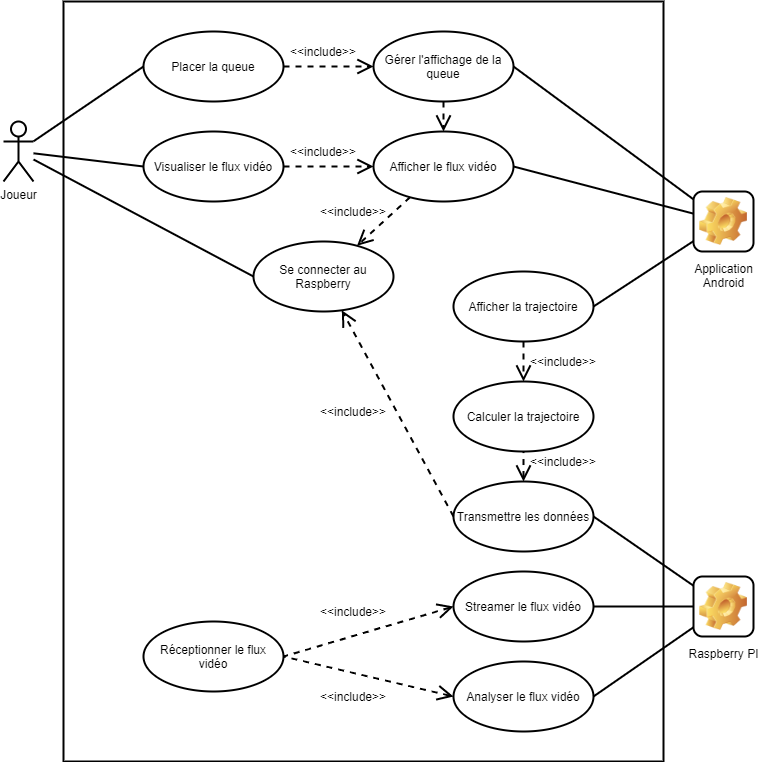

The diagram above was exported from draw.io. Its source (the exported page's mxGraphModel, read from the mxfile embedded in the PNG):
<mxGraphModel dx="1422" dy="800" grid="1" gridSize="10" guides="1" tooltips="1" connect="1" arrows="1" fold="1" page="1" pageScale="1" pageWidth="850" pageHeight="1100" math="0" shadow="0">
  <root>
    <mxCell id="0" />
    <mxCell id="1" parent="0" />
    <mxCell id="2" value="" style="rounded=0;whiteSpace=wrap;html=1;fillColor=none;strokeWidth=2;fontSize=12;" vertex="1" parent="1">
      <mxGeometry x="70" y="10" width="600" height="760" as="geometry" />
    </mxCell>
    <mxCell id="3" style="edgeStyle=none;rounded=0;orthogonalLoop=1;jettySize=auto;html=1;entryX=1;entryY=0.5;entryDx=0;entryDy=0;endArrow=none;endFill=0;strokeWidth=2;fontSize=12;" edge="1" source="6" target="28" parent="1">
      <mxGeometry relative="1" as="geometry" />
    </mxCell>
    <mxCell id="4" style="edgeStyle=none;rounded=0;orthogonalLoop=1;jettySize=auto;html=1;entryX=1;entryY=0.5;entryDx=0;entryDy=0;endArrow=none;endFill=0;strokeWidth=2;fontSize=12;" edge="1" source="6" target="31" parent="1">
      <mxGeometry relative="1" as="geometry" />
    </mxCell>
    <mxCell id="5" style="edgeStyle=none;rounded=0;orthogonalLoop=1;jettySize=auto;html=1;entryX=1;entryY=0.5;entryDx=0;entryDy=0;endArrow=none;endFill=0;strokeWidth=2;fontSize=12;" edge="1" source="6" target="34" parent="1">
      <mxGeometry relative="1" as="geometry" />
    </mxCell>
    <mxCell id="6" value="Raspberry PI" style="icon;html=1;image=img/clipart/Gear_128x128.png;strokeWidth=2;fontSize=12;" vertex="1" parent="1">
      <mxGeometry x="700" y="585" width="60" height="60" as="geometry" />
    </mxCell>
    <mxCell id="7" style="edgeStyle=none;rounded=0;orthogonalLoop=1;jettySize=auto;html=1;entryX=1;entryY=0.5;entryDx=0;entryDy=0;endArrow=none;endFill=0;strokeWidth=2;fontSize=12;" edge="1" source="10" target="25" parent="1">
      <mxGeometry relative="1" as="geometry" />
    </mxCell>
    <mxCell id="8" style="edgeStyle=none;rounded=0;orthogonalLoop=1;jettySize=auto;html=1;entryX=1;entryY=0.5;entryDx=0;entryDy=0;endArrow=none;endFill=0;strokeWidth=2;fontSize=12;" edge="1" source="10" target="23" parent="1">
      <mxGeometry relative="1" as="geometry" />
    </mxCell>
    <mxCell id="9" style="edgeStyle=none;rounded=0;orthogonalLoop=1;jettySize=auto;html=1;entryX=1;entryY=0.5;entryDx=0;entryDy=0;endArrow=none;endFill=0;strokeWidth=2;fontSize=12;" edge="1" source="10" target="21" parent="1">
      <mxGeometry relative="1" as="geometry" />
    </mxCell>
    <mxCell id="10" value="Application&lt;br style=&quot;font-size: 12px;&quot;&gt;Android" style="icon;html=1;image=img/clipart/Gear_128x128.png;strokeWidth=2;fontSize=12;" vertex="1" parent="1">
      <mxGeometry x="700" y="200" width="60" height="60" as="geometry" />
    </mxCell>
    <mxCell id="11" style="rounded=0;orthogonalLoop=1;jettySize=auto;html=1;entryX=0;entryY=0.5;entryDx=0;entryDy=0;endArrow=none;endFill=0;strokeWidth=2;fontSize=12;" edge="1" source="14" target="15" parent="1">
      <mxGeometry relative="1" as="geometry" />
    </mxCell>
    <mxCell id="12" style="edgeStyle=none;rounded=0;orthogonalLoop=1;jettySize=auto;html=1;entryX=0;entryY=0.5;entryDx=0;entryDy=0;endArrow=none;endFill=0;strokeWidth=2;fontSize=12;" edge="1" source="14" target="17" parent="1">
      <mxGeometry relative="1" as="geometry" />
    </mxCell>
    <mxCell id="13" style="edgeStyle=none;rounded=0;orthogonalLoop=1;jettySize=auto;html=1;entryX=0;entryY=0.5;entryDx=0;entryDy=0;endArrow=none;endFill=0;strokeWidth=2;fontSize=12;" edge="1" source="14" target="19" parent="1">
      <mxGeometry relative="1" as="geometry" />
    </mxCell>
    <mxCell id="14" value="Joueur" style="shape=umlActor;verticalLabelPosition=bottom;labelBackgroundColor=#ffffff;verticalAlign=top;html=1;strokeWidth=2;fontSize=12;" vertex="1" parent="1">
      <mxGeometry x="10" y="130" width="30" height="60" as="geometry" />
    </mxCell>
    <mxCell id="15" value="Se connecter au Raspberry" style="ellipse;whiteSpace=wrap;html=1;strokeWidth=2;fillColor=none;fontSize=12;" vertex="1" parent="1">
      <mxGeometry x="260" y="250" width="140" height="70" as="geometry" />
    </mxCell>
    <mxCell id="16" style="edgeStyle=none;rounded=0;orthogonalLoop=1;jettySize=auto;html=1;entryX=0;entryY=0.5;entryDx=0;entryDy=0;endArrow=open;endFill=0;dashed=1;strokeWidth=2;endSize=12;fontSize=12;" edge="1" source="17" target="21" parent="1">
      <mxGeometry relative="1" as="geometry" />
    </mxCell>
    <mxCell id="17" value="Visualiser le flux vidéo" style="ellipse;whiteSpace=wrap;html=1;strokeWidth=2;fillColor=none;fontSize=12;" vertex="1" parent="1">
      <mxGeometry x="150" y="140" width="140" height="70" as="geometry" />
    </mxCell>
    <mxCell id="18" style="edgeStyle=none;rounded=0;orthogonalLoop=1;jettySize=auto;html=1;entryX=0;entryY=0.5;entryDx=0;entryDy=0;dashed=1;endArrow=open;endFill=0;strokeWidth=2;endSize=12;targetPerimeterSpacing=0;fontSize=12;" edge="1" source="19" target="25" parent="1">
      <mxGeometry relative="1" as="geometry" />
    </mxCell>
    <mxCell id="19" value="Placer la queue" style="ellipse;whiteSpace=wrap;html=1;strokeWidth=2;fillColor=none;fontSize=12;" vertex="1" parent="1">
      <mxGeometry x="150" y="40" width="140" height="70" as="geometry" />
    </mxCell>
    <mxCell id="20" style="edgeStyle=none;rounded=0;orthogonalLoop=1;jettySize=auto;html=1;dashed=1;endArrow=open;endFill=0;strokeWidth=2;endSize=12;fontSize=12;" edge="1" source="21" target="15" parent="1">
      <mxGeometry relative="1" as="geometry" />
    </mxCell>
    <mxCell id="21" value="Afficher le flux vidéo" style="ellipse;whiteSpace=wrap;html=1;strokeWidth=2;fillColor=none;fontSize=12;" vertex="1" parent="1">
      <mxGeometry x="380" y="140" width="140" height="70" as="geometry" />
    </mxCell>
    <mxCell id="22" style="edgeStyle=none;rounded=0;orthogonalLoop=1;jettySize=auto;html=1;entryX=0.5;entryY=0;entryDx=0;entryDy=0;dashed=1;endArrow=open;endFill=0;strokeWidth=2;endSize=12;fontSize=12;" edge="1" source="23" target="26" parent="1">
      <mxGeometry relative="1" as="geometry" />
    </mxCell>
    <mxCell id="23" value="Afficher la trajectoire" style="ellipse;whiteSpace=wrap;html=1;strokeWidth=2;fillColor=none;fontSize=12;" vertex="1" parent="1">
      <mxGeometry x="460" y="280" width="140" height="70" as="geometry" />
    </mxCell>
    <mxCell id="24" style="edgeStyle=none;rounded=0;orthogonalLoop=1;jettySize=auto;html=1;entryX=0.5;entryY=0;entryDx=0;entryDy=0;dashed=1;endArrow=open;endFill=0;strokeWidth=2;endSize=12;fontSize=12;" edge="1" source="25" target="21" parent="1">
      <mxGeometry relative="1" as="geometry" />
    </mxCell>
    <mxCell id="25" value="Gérer l'affichage de la queue" style="ellipse;whiteSpace=wrap;html=1;strokeWidth=2;fillColor=none;fontSize=12;" vertex="1" parent="1">
      <mxGeometry x="380" y="40" width="140" height="70" as="geometry" />
    </mxCell>
    <mxCell id="26" value="Calculer la trajectoire" style="ellipse;whiteSpace=wrap;html=1;strokeWidth=2;fillColor=none;fontSize=12;" vertex="1" parent="1">
      <mxGeometry x="460" y="390" width="140" height="70" as="geometry" />
    </mxCell>
    <mxCell id="27" style="edgeStyle=none;rounded=0;orthogonalLoop=1;jettySize=auto;html=1;entryX=1;entryY=0.5;entryDx=0;entryDy=0;endArrow=none;endFill=0;strokeWidth=2;dashed=1;exitX=0;exitY=0.5;exitDx=0;exitDy=0;startArrow=open;startFill=0;startSize=12;fontSize=12;" edge="1" source="28" target="32" parent="1">
      <mxGeometry relative="1" as="geometry" />
    </mxCell>
    <mxCell id="28" value="Analyser le flux vidéo" style="ellipse;whiteSpace=wrap;html=1;strokeWidth=2;fillColor=none;fontSize=12;" vertex="1" parent="1">
      <mxGeometry x="460" y="670" width="140" height="70" as="geometry" />
    </mxCell>
    <mxCell id="29" style="edgeStyle=none;rounded=0;orthogonalLoop=1;jettySize=auto;html=1;entryX=0.5;entryY=1;entryDx=0;entryDy=0;dashed=1;endArrow=none;endFill=0;strokeWidth=2;endSize=6;startArrow=open;startFill=0;startSize=12;fontSize=12;" edge="1" source="31" target="26" parent="1">
      <mxGeometry relative="1" as="geometry" />
    </mxCell>
    <mxCell id="30" style="edgeStyle=none;rounded=0;orthogonalLoop=1;jettySize=auto;html=1;dashed=1;endArrow=open;endFill=0;strokeWidth=2;exitX=0;exitY=0.5;exitDx=0;exitDy=0;startArrow=none;startFill=0;startSize=6;fontSize=12;endSize=12;" edge="1" source="31" target="15" parent="1">
      <mxGeometry relative="1" as="geometry" />
    </mxCell>
    <mxCell id="31" value="Transmettre les données" style="ellipse;whiteSpace=wrap;html=1;strokeWidth=2;fillColor=none;fontSize=12;" vertex="1" parent="1">
      <mxGeometry x="460" y="490" width="140" height="70" as="geometry" />
    </mxCell>
    <mxCell id="32" value="Réceptionner le flux vidéo" style="ellipse;whiteSpace=wrap;html=1;strokeWidth=2;fillColor=none;fontSize=12;" vertex="1" parent="1">
      <mxGeometry x="150" y="630" width="140" height="70" as="geometry" />
    </mxCell>
    <mxCell id="33" style="edgeStyle=none;rounded=0;orthogonalLoop=1;jettySize=auto;html=1;entryX=1;entryY=0.5;entryDx=0;entryDy=0;endArrow=none;endFill=0;strokeWidth=2;dashed=1;exitX=0;exitY=0.5;exitDx=0;exitDy=0;startArrow=open;startFill=0;startSize=12;fontSize=12;" edge="1" source="34" target="32" parent="1">
      <mxGeometry relative="1" as="geometry" />
    </mxCell>
    <mxCell id="34" value="Streamer le flux vidéo" style="ellipse;whiteSpace=wrap;html=1;strokeWidth=2;fillColor=none;fontSize=12;" vertex="1" parent="1">
      <mxGeometry x="460" y="580" width="140" height="70" as="geometry" />
    </mxCell>
    <mxCell id="35" value="&amp;lt;&amp;lt;include&amp;gt;&amp;gt;" style="text;html=1;strokeColor=none;fillColor=none;align=center;verticalAlign=middle;whiteSpace=wrap;rounded=0;fontSize=12;" vertex="1" parent="1">
      <mxGeometry x="310" y="50" width="40" height="20" as="geometry" />
    </mxCell>
    <mxCell id="36" value="&amp;lt;&amp;lt;include&amp;gt;&amp;gt;" style="text;html=1;strokeColor=none;fillColor=none;align=center;verticalAlign=middle;whiteSpace=wrap;rounded=0;fontSize=12;" vertex="1" parent="1">
      <mxGeometry x="310" y="150" width="40" height="20" as="geometry" />
    </mxCell>
    <mxCell id="37" value="&amp;lt;&amp;lt;include&amp;gt;&amp;gt;" style="text;html=1;strokeColor=none;fillColor=none;align=center;verticalAlign=middle;whiteSpace=wrap;rounded=0;fontSize=12;" vertex="1" parent="1">
      <mxGeometry x="340" y="210" width="40" height="20" as="geometry" />
    </mxCell>
    <mxCell id="38" value="&amp;lt;&amp;lt;include&amp;gt;&amp;gt;" style="text;html=1;strokeColor=none;fillColor=none;align=center;verticalAlign=middle;whiteSpace=wrap;rounded=0;fontSize=12;" vertex="1" parent="1">
      <mxGeometry x="550" y="360" width="40" height="20" as="geometry" />
    </mxCell>
    <mxCell id="39" value="&amp;lt;&amp;lt;include&amp;gt;&amp;gt;" style="text;html=1;strokeColor=none;fillColor=none;align=center;verticalAlign=middle;whiteSpace=wrap;rounded=0;fontSize=12;" vertex="1" parent="1">
      <mxGeometry x="550" y="460" width="40" height="20" as="geometry" />
    </mxCell>
    <mxCell id="40" value="&amp;lt;&amp;lt;include&amp;gt;&amp;gt;" style="text;html=1;strokeColor=none;fillColor=none;align=center;verticalAlign=middle;whiteSpace=wrap;rounded=0;fontSize=12;" vertex="1" parent="1">
      <mxGeometry x="340" y="410" width="40" height="20" as="geometry" />
    </mxCell>
    <mxCell id="41" value="&amp;lt;&amp;lt;include&amp;gt;&amp;gt;" style="text;html=1;strokeColor=none;fillColor=none;align=center;verticalAlign=middle;whiteSpace=wrap;rounded=0;fontSize=12;" vertex="1" parent="1">
      <mxGeometry x="340" y="610" width="40" height="20" as="geometry" />
    </mxCell>
    <mxCell id="42" value="&amp;lt;&amp;lt;include&amp;gt;&amp;gt;" style="text;html=1;strokeColor=none;fillColor=none;align=center;verticalAlign=middle;whiteSpace=wrap;rounded=0;fontSize=12;" vertex="1" parent="1">
      <mxGeometry x="340" y="695" width="40" height="20" as="geometry" />
    </mxCell>
  </root>
</mxGraphModel>